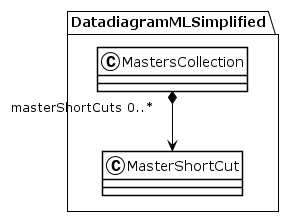

The diagram above was rendered by PlantUML. Its source (embedded in the PNG):
@startuml
!theme plain
package DatadiagramMLSimplified {
class MastersCollection {
}
MastersCollection "masterShortCuts 0..*" *--> MasterShortCut
class MasterShortCut {
}
}
@enduml